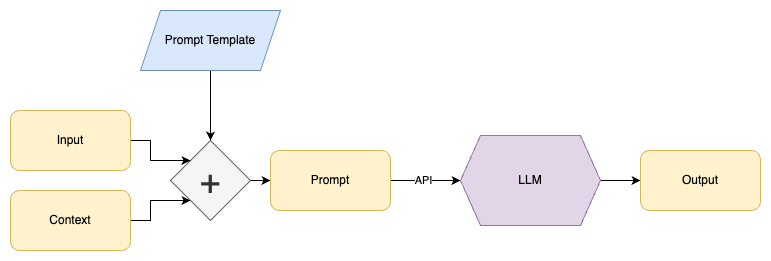

The diagram above was exported from draw.io. Its source (the exported page's mxGraphModel, read from the mxfile embedded in the PNG):
<mxGraphModel dx="1238" dy="657" grid="1" gridSize="10" guides="1" tooltips="1" connect="1" arrows="1" fold="1" page="1" pageScale="1" pageWidth="850" pageHeight="1100" math="0" shadow="0">
  <root>
    <mxCell id="0" />
    <mxCell id="1" parent="0" />
    <mxCell id="94bnR624w-IzjFXaKP1M-11" style="edgeStyle=orthogonalEdgeStyle;rounded=0;orthogonalLoop=1;jettySize=auto;html=1;exitX=1;exitY=0.5;exitDx=0;exitDy=0;entryX=0;entryY=0.5;entryDx=0;entryDy=0;" edge="1" parent="1" source="94bnR624w-IzjFXaKP1M-1" target="94bnR624w-IzjFXaKP1M-10">
      <mxGeometry relative="1" as="geometry" />
    </mxCell>
    <mxCell id="94bnR624w-IzjFXaKP1M-1" value="&lt;font style=&quot;font-size: 35px;&quot;&gt;+&lt;/font&gt;" style="rhombus;whiteSpace=wrap;html=1;fillColor=#f5f5f5;fontColor=#333333;strokeColor=#666666;" vertex="1" parent="1">
      <mxGeometry x="170" y="260" width="80" height="80" as="geometry" />
    </mxCell>
    <mxCell id="94bnR624w-IzjFXaKP1M-9" style="edgeStyle=orthogonalEdgeStyle;rounded=0;orthogonalLoop=1;jettySize=auto;html=1;exitX=0.5;exitY=1;exitDx=0;exitDy=0;entryX=0.5;entryY=0;entryDx=0;entryDy=0;" edge="1" parent="1" source="94bnR624w-IzjFXaKP1M-2" target="94bnR624w-IzjFXaKP1M-1">
      <mxGeometry relative="1" as="geometry" />
    </mxCell>
    <mxCell id="94bnR624w-IzjFXaKP1M-2" value="Prompt Template" style="shape=parallelogram;perimeter=parallelogramPerimeter;whiteSpace=wrap;html=1;fixedSize=1;fillColor=#dae8fc;strokeColor=#6c8ebf;" vertex="1" parent="1">
      <mxGeometry x="140" y="130" width="140" height="60" as="geometry" />
    </mxCell>
    <mxCell id="94bnR624w-IzjFXaKP1M-7" style="edgeStyle=orthogonalEdgeStyle;rounded=0;orthogonalLoop=1;jettySize=auto;html=1;exitX=1;exitY=0.5;exitDx=0;exitDy=0;entryX=0;entryY=0;entryDx=0;entryDy=0;" edge="1" parent="1" source="94bnR624w-IzjFXaKP1M-4" target="94bnR624w-IzjFXaKP1M-1">
      <mxGeometry relative="1" as="geometry" />
    </mxCell>
    <mxCell id="94bnR624w-IzjFXaKP1M-4" value="Input" style="rounded=1;whiteSpace=wrap;html=1;fillColor=#fff2cc;strokeColor=#d6b656;" vertex="1" parent="1">
      <mxGeometry x="10" y="230" width="120" height="60" as="geometry" />
    </mxCell>
    <mxCell id="94bnR624w-IzjFXaKP1M-8" style="edgeStyle=orthogonalEdgeStyle;rounded=0;orthogonalLoop=1;jettySize=auto;html=1;exitX=1;exitY=0.5;exitDx=0;exitDy=0;entryX=0;entryY=1;entryDx=0;entryDy=0;" edge="1" parent="1" source="94bnR624w-IzjFXaKP1M-5" target="94bnR624w-IzjFXaKP1M-1">
      <mxGeometry relative="1" as="geometry" />
    </mxCell>
    <mxCell id="94bnR624w-IzjFXaKP1M-5" value="Context" style="rounded=1;whiteSpace=wrap;html=1;fillColor=#fff2cc;strokeColor=#d6b656;" vertex="1" parent="1">
      <mxGeometry x="10" y="310" width="120" height="60" as="geometry" />
    </mxCell>
    <mxCell id="94bnR624w-IzjFXaKP1M-13" style="edgeStyle=orthogonalEdgeStyle;rounded=0;orthogonalLoop=1;jettySize=auto;html=1;exitX=1;exitY=0.5;exitDx=0;exitDy=0;entryX=0;entryY=0.5;entryDx=0;entryDy=0;" edge="1" parent="1" source="94bnR624w-IzjFXaKP1M-10" target="94bnR624w-IzjFXaKP1M-12">
      <mxGeometry relative="1" as="geometry" />
    </mxCell>
    <mxCell id="94bnR624w-IzjFXaKP1M-14" value="API" style="edgeLabel;html=1;align=center;verticalAlign=middle;resizable=0;points=[];" vertex="1" connectable="0" parent="94bnR624w-IzjFXaKP1M-13">
      <mxGeometry x="-0.0857" y="1" relative="1" as="geometry">
        <mxPoint as="offset" />
      </mxGeometry>
    </mxCell>
    <mxCell id="94bnR624w-IzjFXaKP1M-10" value="Prompt" style="rounded=1;whiteSpace=wrap;html=1;fillColor=#fff2cc;strokeColor=#d6b656;" vertex="1" parent="1">
      <mxGeometry x="270" y="270" width="120" height="60" as="geometry" />
    </mxCell>
    <mxCell id="94bnR624w-IzjFXaKP1M-16" style="edgeStyle=orthogonalEdgeStyle;rounded=0;orthogonalLoop=1;jettySize=auto;html=1;exitX=1;exitY=0.5;exitDx=0;exitDy=0;entryX=0;entryY=0.5;entryDx=0;entryDy=0;" edge="1" parent="1" source="94bnR624w-IzjFXaKP1M-12" target="94bnR624w-IzjFXaKP1M-15">
      <mxGeometry relative="1" as="geometry" />
    </mxCell>
    <mxCell id="94bnR624w-IzjFXaKP1M-12" value="LLM" style="shape=hexagon;perimeter=hexagonPerimeter2;whiteSpace=wrap;html=1;fixedSize=1;fillColor=#e1d5e7;strokeColor=#9673a6;" vertex="1" parent="1">
      <mxGeometry x="460" y="255" width="140" height="90" as="geometry" />
    </mxCell>
    <mxCell id="94bnR624w-IzjFXaKP1M-15" value="Output" style="rounded=1;whiteSpace=wrap;html=1;fillColor=#fff2cc;strokeColor=#d6b656;" vertex="1" parent="1">
      <mxGeometry x="640" y="270" width="120" height="60" as="geometry" />
    </mxCell>
  </root>
</mxGraphModel>